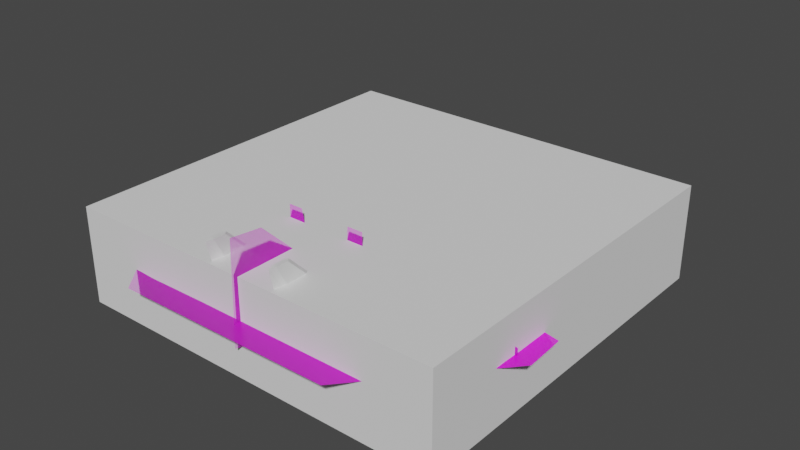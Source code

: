 # Source: f14.blend  (saved by Blender 5.0.119; exported with 4.5.12 LTS)
import bpy
from mathutils import Matrix  # noqa: F401  (used for matrix-valued properties, if any)

bpy.ops.wm.read_factory_settings(use_empty=True)
scene = bpy.context.scene
scene.name = 'Scene'

# ---- collections
col_collection = bpy.data.collections.new('Collection'); scene.collection.children.link(col_collection)

# ---- images (referenced by path relative to the original .blend; pixels are not part of the script)
import os
ASSET_DIR = os.environ.get("B2B_ASSET_DIR", "")  # directory of the original .blend (textures are referenced by path, not embedded)
HERE = os.path.dirname(os.path.abspath(__file__))  # packed textures are extracted next to this script under _unpacked/

def load_image(name, relpath, width, height, colorspace="sRGB"):
    """Load a texture the original file referenced (path relative to the .blend, or extracted next to this script)."""
    p = next((c for c in (os.path.join(HERE, relpath), os.path.join(ASSET_DIR, relpath)) if relpath and os.path.exists(c)), "")
    if p:
        img = bpy.data.images.load(p, check_existing=True)
        img.name = name
    else:  # same state as the original file: an image datablock whose file is absent (Cycles renders it pink)
        img = bpy.data.images.new(name, width, height)
        img.source = "FILE"
        img.filepath = "//" + (relpath or name)
    img.colorspace_settings.name = colorspace
    return img
img_grumman_f_14_tomcat_png = load_image('Grumman_F-14_Tomcat.png', 'Grumman_F-14_Tomcat.png', 1024, 1024, 'sRGB')

# ---- materials (node trees are filled in below, after node groups)
mat_empty = bpy.data.materials.new('Empty')
mat_empty.use_backface_culling_lightprobe_volume = False
mat_empty.use_transparent_shadow = False
mat_empty_002 = bpy.data.materials.new('Empty.002')
mat_empty_002.use_backface_culling_lightprobe_volume = False
mat_empty_002.use_transparent_shadow = False
mat_empty_001 = bpy.data.materials.new('Empty.001')
mat_empty_001.use_backface_culling_lightprobe_volume = False
mat_empty_001.use_transparent_shadow = False
mat_material = bpy.data.materials.new('Material')
mat_material.use_backface_culling_lightprobe_volume = False
mat_material.use_transparent_shadow = False

# ---- material node trees
mat_empty.use_nodes = True; mat_empty.node_tree.nodes.clear()
_N = mat_empty.node_tree.nodes; _L = mat_empty.node_tree.links
n0 = _N.new('ShaderNodeOutputMaterial'); n0.name = 'Material Output'; n0.location = (307, 289)
n1 = _N.new('ShaderNodeTexImage'); n1.name = 'Image Texture'; n1.location = (-282, 280)
n1.image = img_grumman_f_14_tomcat_png
n1.extension = 'CLIP'
n2 = _N.new('ShaderNodeBsdfPrincipled'); n2.name = 'Principled BSDF'; n2.location = (7, 289)
_L.new(n1.outputs[0], n2.inputs[0])
_L.new(n1.outputs[1], n2.inputs[4])
_L.new(n2.outputs[0], n0.inputs[0])
n0.is_active_output = True
mat_empty_002.use_nodes = True; mat_empty_002.node_tree.nodes.clear()
_N = mat_empty_002.node_tree.nodes; _L = mat_empty_002.node_tree.links
n0 = _N.new('ShaderNodeOutputMaterial'); n0.name = 'Material Output'; n0.location = (300, 300)
n1 = _N.new('ShaderNodeTexImage'); n1.name = 'Image Texture'; n1.location = (-200, 300)
n1.image = img_grumman_f_14_tomcat_png
n1.extension = 'CLIP'
n2 = _N.new('ShaderNodeBsdfPrincipled'); n2.name = 'Principled BSDF'; n2.location = (0, 300)
_L.new(n1.outputs[0], n2.inputs[0])
_L.new(n1.outputs[1], n2.inputs[4])
_L.new(n2.outputs[0], n0.inputs[0])
n0.is_active_output = True
mat_empty_001.use_nodes = True; mat_empty_001.node_tree.nodes.clear()
_N = mat_empty_001.node_tree.nodes; _L = mat_empty_001.node_tree.links
n0 = _N.new('ShaderNodeOutputMaterial'); n0.name = 'Material Output'; n0.location = (300, 300)
n1 = _N.new('ShaderNodeTexImage'); n1.name = 'Image Texture'; n1.location = (-200, 300)
n1.image = img_grumman_f_14_tomcat_png
n1.extension = 'CLIP'
n2 = _N.new('ShaderNodeBsdfPrincipled'); n2.name = 'Principled BSDF'; n2.location = (0, 300)
_L.new(n1.outputs[0], n2.inputs[0])
_L.new(n1.outputs[1], n2.inputs[4])
_L.new(n2.outputs[0], n0.inputs[0])
n0.is_active_output = True
mat_material.use_nodes = True; mat_material.node_tree.nodes.clear()
_N = mat_material.node_tree.nodes; _L = mat_material.node_tree.links
n0 = _N.new('ShaderNodeBsdfPrincipled'); n0.name = 'Principled BSDF'; n0.location = (10, 300)
n1 = _N.new('ShaderNodeOutputMaterial'); n1.name = 'Material Output'; n1.location = (300, 300)
_L.new(n0.outputs[0], n1.inputs[0])
n1.is_active_output = True

# ---- world
world_world = bpy.data.worlds.new('World'); scene.world = world_world
world_world.use_nodes = True; world_world.node_tree.nodes.clear()
_N = world_world.node_tree.nodes; _L = world_world.node_tree.links
n0 = _N.new('ShaderNodeOutputWorld'); n0.name = 'World Output'; n0.location = (300, 300)
n1 = _N.new('ShaderNodeBackground'); n1.name = 'Background'; n1.location = (10, 300)
n1.inputs[0].default_value = (0.05088, 0.05088, 0.05088, 1.0)
_L.new(n1.outputs[0], n0.inputs[0])
n0.is_active_output = True
world_world.color = (0.05088, 0.05088, 0.05088)
world_world.use_sun_shadow = False
world_world.sun_shadow_jitter_overblur = 0.0

# ---- meshes
me_cube_001 = bpy.data.meshes.new('Cube.001')
me_cube_001.from_pydata([(-1.0, -1.0, -1.0), (-1.0, -1.0, 1.0), (-1.0, 1.0, -1.0), (-1.0, 1.0, 1.0), (1.0, -1.0, -1.0), (1.0, -1.0, 1.0), (1.0, 1.0, -1.0), (1.0, 1.0, 1.0)], [], [(0, 1, 3, 2), (2, 3, 7, 6), (6, 7, 5, 4), (4, 5, 1, 0), (2, 6, 4, 0), (7, 3, 1, 5)])
_uv = me_cube_001.uv_layers.new(name='UVMap')
_uv.uv.foreach_set('vector', [0.375, 0.0, 0.625, 0.0, 0.625, 0.25, 0.375, 0.25, 0.375, 0.25, 0.625, 0.25, 0.625, 0.5, 0.375, 0.5, 0.375, 0.5, 0.625, 0.5, 0.625, 0.75, 0.375, 0.75, 0.375, 0.75, 0.625, 0.75, 0.625, 1.0, 0.375, 1.0, 0.125, 0.5, 0.375, 0.5, 0.375, 0.75, 0.125, 0.75, 0.625, 0.5, 0.875, 0.5, 0.875, 0.75, 0.625, 0.75])
me_cube_001.materials.append(None)
me_cube_001.update()
me_empty = bpy.data.meshes.new('Empty')
me_empty.from_pydata([(-1.717, -1.065, 0.0), (-0.4605, -1.053, 0.0), (0.1301, -0.3706, 0.0), (0.1177, -0.1335, 0.0), (-1.101, 1.455, -0.1182), (-2.261, -0.121, 0.0), (-2.274, -0.3831, 0.0), (-0.9108, 1.207, -0.09952), (-0.7895, 0.6196, -0.05512), (-0.4616, 0.01873, -0.01945), (-2.237, -0.08818, -0.002445), (-1.476, 0.6196, -0.05512), (-1.303, 1.181, -0.09755), (-1.64, 0.03203, -0.03493)], [], [(6, 0, 1, 2, 3, 9, 8, 11, 13, 10, 5), (12, 11, 8, 7, 4)])
_uv = me_empty.uv_layers.new(name='UVMap')
_uv.uv.foreach_set('vector', [0.04523, 0.3858, 0.1567, 0.1824, 0.4079, 0.1861, 0.526, 0.3895, 0.5235, 0.4602, 0.4077, 0.5055, 0.3421, 0.6847, 0.2047, 0.6847, 0.1719, 0.5096, 0.05256, 0.4737, 0.04772, 0.4639, 0.2395, 0.8523, 0.2047, 0.6847, 0.3421, 0.6847, 0.3178, 0.86, 0.2798, 0.9339])
me_empty.materials.append(mat_empty)
me_empty.update()
me_empty_002 = bpy.data.meshes.new('Empty.002')
me_empty_002.from_pydata([(1.998, 0.6984, 0.0), (-0.2448, 0.7821, 0.0), (-0.2448, 0.7091, 0.0), (1.104, 1.048, 0.0), (0.712, 1.048, 0.0), (0.6301, 1.048, 0.0), (0.8598, 0.4954, 0.0), (1.041, 0.5043, 0.0), (1.173, 0.6361, 0.0), (1.48, 0.6432, 0.0), (1.51, 0.7002, 0.0), (1.107, 0.8106, 0.0), (1.002, 0.8818, 0.0), (0.7512, 0.8694, 0.0), (0.6265, 0.8088, 0.0), (0.2579, 0.6859, 0.0), (0.2739, 0.6379, 0.0), (0.5713, 0.6325, 0.0), (0.671, 0.5007, 0.0), (1.998, 0.7839, 0.0), (1.011, 1.048, 0.0)], [], [(20, 12, 13, 4, 5, 14, 1, 2, 15, 16, 17, 18, 6, 7, 8, 9, 10, 0, 19, 11, 3)])
_uv = me_empty_002.uv_layers.new(name='UVMap')
_uv.uv.foreach_set('vector', [0.7023, 0.8125, 0.7005, 0.7629, 0.6502, 0.7592, 0.6424, 0.8125, 0.626, 0.8125, 0.6253, 0.7412, 0.451, 0.7332, 0.451, 0.7114, 0.5516, 0.7045, 0.5548, 0.6902, 0.6143, 0.6886, 0.6342, 0.6493, 0.672, 0.6477, 0.7083, 0.6504, 0.7346, 0.6897, 0.7959, 0.6918, 0.802, 0.7088, 0.8997, 0.7083, 0.8997, 0.7337, 0.7215, 0.7417, 0.7208, 0.8125])
me_empty_002.materials.append(mat_empty_002)
me_empty_002.update()
me_empty_001 = bpy.data.meshes.new('Empty.001')
me_empty_001.from_pydata([(2.193, -0.1596, 0.0), (2.006, -0.1807, 0.0), (-0.09453, -0.6741, 0.0), (1.672, -0.5074, 0.0), (1.111, -0.4946, 0.0), (0.7285, -0.4356, 0.0), (0.3951, -0.4664, 0.0), (-0.09453, -0.7716, 0.0), (0.3079, -0.828, 0.0), (0.8669, -0.7741, 0.0), (1.603, -0.8511, 0.0), (2.211, -0.7254, 0.0)], [], [(7, 8, 9, 10, 11, 0, 1, 3, 4, 5, 6, 2)])
_uv = me_empty_001.uv_layers.new(name='UVMap')
_uv.uv.foreach_set('vector', [0.4811, 0.2699, 0.5616, 0.2531, 0.6734, 0.2692, 0.8206, 0.2462, 0.9421, 0.2837, 0.9386, 0.4524, 0.9011, 0.4461, 0.8344, 0.3487, 0.7221, 0.3525, 0.6457, 0.3701, 0.579, 0.3609, 0.4811, 0.299])
me_empty_001.materials.append(mat_empty_001)
me_empty_001.update()
me_cube = bpy.data.meshes.new('Cube')
me_cube.from_pydata([(0.6779, 0.6364, -0.6065), (0.5582, 0.6364, 0.288), (0.4314, 2.519, -0.5354), (0.3117, 2.519, -0.07824), (0.05934, 3.678, -0.4587), (0.05934, 3.678, -0.4222), (0.5967, 1.57, -0.5921), (0.477, 1.57, 0.1654), (0.8492, -2.19, -0.3261), (0.645, -2.148, 1.03), (0.7772, -0.6772, -0.458), (0.573, -0.6346, 0.9018), (0.5273, -0.02988, 0.6744), (0.7315, -0.07246, -0.5724), (0.8492, -6.492, -0.7438), (0.8492, -6.492, 0.8923), (0.8492, -3.447, -0.2658), (0.8492, -3.447, 0.5329), (0.8492, -11.36, -0.7438), (0.8492, -11.36, 0.8923), (0.8492, -14.87, 0.09622), (0.8492, -14.87, 0.4669), (0.8492, -13.44, 0.8333), (0.8492, -13.44, -0.4389), (0.0, 2.519, -0.744), (0.0, 2.519, 0.1188), (0.0, 0.6364, -0.8151), (0.0, 0.6364, 0.608), (0.0, 3.678, -0.4987), (0.0, 3.678, -0.3801), (0.0, 1.57, 0.3927), (0.0, 1.57, -0.8007), (0.0, -2.19, -0.62), (0.0, -2.19, 1.465), (0.0, -0.6772, 1.337), (0.0, -0.6772, -0.7519), (0.0, -0.07246, -0.781), (0.0, -0.07246, 1.109), (0.0, -6.492, -0.7438), (0.0, -6.492, 0.8923), (0.0, -3.447, 1.115), (0.0, -3.447, -0.5596), (0.0, -11.36, -0.7438), (0.0, -11.36, 0.8923), (0.0, -14.87, 0.09622), (0.0, -14.87, 0.4669), (0.0, -13.44, -0.4389), (0.0, -13.44, 0.8333), (3.358, -6.881, 0.7454), (3.358, -6.881, 0.2752), (1.91, -3.447, 0.3281), (1.91, -3.447, 0.547), (2.288, -11.36, 0.1261), (2.288, -11.36, -0.3442), (2.288, -14.87, 0.4669), (2.288, -14.87, 0.09622), (2.288, -13.44, 0.4734), (2.288, -13.44, -0.2157), (0.8492, -8.99, 0.8923), (0.8492, -8.99, -0.7438), (0.0, -8.99, -0.7438), (0.0, -8.99, 0.8923), (2.288, -8.99, 0.7454), (2.288, -8.99, 0.2752)], [], [(25, 3, 5, 29), (6, 7, 1, 0), (31, 6, 0, 26), (28, 29, 5, 4), (3, 2, 4, 5), (24, 2, 6, 31), (2, 3, 7, 6), (41, 16, 14, 38), (35, 10, 8, 32), (10, 11, 9, 8), (13, 12, 11, 10), (36, 13, 10, 35), (26, 0, 13, 36), (0, 1, 12, 13), (19, 22, 56, 52), (20, 23, 57, 55), (32, 8, 16, 41), (58, 19, 52, 62), (60, 59, 18, 42), (46, 23, 20, 44), (42, 18, 23, 46), (22, 21, 54, 56), (19, 43, 47, 22), (22, 47, 45, 21), (20, 21, 45, 44), (9, 33, 40, 17), (17, 40, 39, 15), (58, 61, 43, 19), (1, 27, 37, 12), (12, 37, 34, 11), (11, 34, 33, 9), (3, 25, 30, 7), (2, 24, 28, 4), (7, 30, 27, 1), (50, 51, 48, 49), (17, 51, 50, 16), (63, 62, 52, 53), (57, 56, 54, 55), (53, 52, 56, 57), (8, 9, 17, 16), (59, 14, 49, 63), (23, 18, 53, 57), (17, 15, 48, 51), (21, 20, 55, 54), (14, 16, 50, 49), (18, 59, 63, 53), (49, 48, 62, 63), (15, 39, 61, 58), (38, 14, 59, 60), (15, 58, 62, 48)])
_uv = me_cube.uv_layers.new(name='UVMap')
_uv.uv.foreach_set('vector', [0.75, 0.5, 0.625, 0.5, 0.625, 0.5, 0.75, 0.5, 0.375, 0.6015, 0.625, 0.6015, 0.625, 0.75, 0.375, 0.75, 0.25, 0.6015, 0.375, 0.6015, 0.375, 0.75, 0.25, 0.75, 0.375, 0.375, 0.625, 0.375, 0.625, 0.5, 0.375, 0.5, 0.625, 0.5, 0.375, 0.5, 0.375, 0.5, 0.625, 0.5, 0.25, 0.5, 0.375, 0.5, 0.375, 0.6015, 0.25, 0.6015, 0.375, 0.5, 0.625, 0.5, 0.625, 0.6015, 0.375, 0.6015, 0.25, 0.75, 0.375, 0.75, 0.375, 0.75, 0.25, 0.75, 0.25, 0.75, 0.375, 0.75, 0.375, 0.75, 0.25, 0.75, 0.375, 0.75, 0.625, 0.75, 0.625, 0.75, 0.375, 0.75, 0.375, 0.75, 0.625, 0.75, 0.625, 0.75, 0.375, 0.75, 0.25, 0.75, 0.375, 0.75, 0.375, 0.75, 0.25, 0.75, 0.25, 0.75, 0.375, 0.75, 0.375, 0.75, 0.25, 0.75, 0.375, 0.75, 0.625, 0.75, 0.625, 0.75, 0.375, 0.75, 0.625, 0.75, 0.625, 0.75, 0.625, 0.75, 0.625, 0.75, 0.375, 0.75, 0.375, 0.75, 0.375, 0.75, 0.375, 0.75, 0.25, 0.75, 0.375, 0.75, 0.375, 0.75, 0.25, 0.75, 0.625, 0.75, 0.625, 0.75, 0.625, 0.75, 0.625, 0.75, 0.25, 0.75, 0.375, 0.75, 0.375, 0.75, 0.25, 0.75, 0.25, 0.75, 0.375, 0.75, 0.375, 0.75, 0.25, 0.75, 0.25, 0.75, 0.375, 0.75, 0.375, 0.75, 0.25, 0.75, 0.625, 0.75, 0.625, 0.75, 0.625, 0.75, 0.625, 0.75, 0.625, 0.75, 0.75, 0.75, 0.75, 0.75, 0.625, 0.75, 0.625, 0.75, 0.75, 0.75, 0.75, 0.75, 0.625, 0.75, 0.375, 0.75, 0.625, 0.75, 0.625, 0.875, 0.375, 0.875, 0.625, 0.75, 0.75, 0.75, 0.75, 0.75, 0.625, 0.75, 0.625, 0.75, 0.75, 0.75, 0.75, 0.75, 0.625, 0.75, 0.625, 0.75, 0.75, 0.75, 0.75, 0.75, 0.625, 0.75, 0.625, 0.75, 0.75, 0.75, 0.75, 0.75, 0.625, 0.75, 0.625, 0.75, 0.75, 0.75, 0.75, 0.75, 0.625, 0.75, 0.625, 0.75, 0.75, 0.75, 0.75, 0.75, 0.625, 0.75, 0.625, 0.5, 0.75, 0.5, 0.75, 0.6015, 0.625, 0.6015, 0.375, 0.5, 0.25, 0.5, 0.25, 0.5, 0.375, 0.5, 0.625, 0.6015, 0.75, 0.6015, 0.75, 0.75, 0.625, 0.75, 0.375, 0.75, 0.625, 0.75, 0.625, 0.75, 0.375, 0.75, 0.625, 0.75, 0.625, 0.75, 0.375, 0.75, 0.375, 0.75, 0.375, 0.75, 0.625, 0.75, 0.625, 0.75, 0.375, 0.75, 0.375, 0.75, 0.625, 0.75, 0.625, 0.75, 0.375, 0.75, 0.375, 0.75, 0.625, 0.75, 0.625, 0.75, 0.375, 0.75, 0.375, 0.75, 0.625, 0.75, 0.625, 0.75, 0.375, 0.75, 0.375, 0.75, 0.375, 0.75, 0.375, 0.75, 0.375, 0.75, 0.375, 0.75, 0.375, 0.75, 0.375, 0.75, 0.375, 0.75, 0.625, 0.75, 0.625, 0.75, 0.625, 0.75, 0.625, 0.75, 0.625, 0.75, 0.375, 0.75, 0.375, 0.75, 0.625, 0.75, 0.375, 0.75, 0.375, 0.75, 0.375, 0.75, 0.375, 0.75, 0.375, 0.75, 0.375, 0.75, 0.375, 0.75, 0.375, 0.75, 0.375, 0.75, 0.625, 0.75, 0.625, 0.75, 0.375, 0.75, 0.625, 0.75, 0.75, 0.75, 0.75, 0.75, 0.625, 0.75, 0.25, 0.75, 0.375, 0.75, 0.375, 0.75, 0.25, 0.75, 0.625, 0.75, 0.625, 0.75, 0.625, 0.75, 0.625, 0.75])
me_cube.materials.append(mat_material)
me_cube.update()
me_cube_002 = bpy.data.meshes.new('Cube.002')
me_cube_002.from_pydata([(1.054, -11.79, -0.9301), (0.7993, -11.79, 0.6542), (2.25, -11.79, -0.7376), (1.054, -6.752, -0.9301), (1.095, -14.58, -0.3654), (0.9489, -14.58, 0.5401), (2.035, -14.58, -0.2141), (1.889, -14.58, 0.6914), (1.995, -11.79, 0.8467), (2.02, -6.752, 0.6922), (2.25, -6.752, -0.7376), (0.8242, -6.752, 0.4997), (1.007, -4.927, -0.638), (2.027, -4.927, 0.6477), (2.203, -4.927, -0.4456), (0.8314, -4.927, 0.4553), (0.8875, -2.964, 0.1067), (2.036, -2.964, 0.5932), (2.083, -2.964, 0.2992), (0.8401, -2.964, 0.4007), (0.8724, -2.296, 0.2006), (2.048, -2.296, 0.5164), (2.068, -2.296, 0.393), (0.8525, -2.296, 0.3239), (1.02, -13.42, -0.7147), (2.215, -13.42, -0.5222), (2.0, -13.42, 0.8167), (0.8042, -13.42, 0.6242)], [], [(24, 4, 5, 27), (1, 11, 3, 0), (25, 6, 4, 24), (0, 3, 10, 2), (6, 7, 5, 4), (26, 7, 6, 25), (27, 5, 7, 26), (2, 10, 9, 8), (8, 9, 11, 1), (9, 13, 15, 11), (12, 16, 18, 14), (3, 12, 14, 10), (11, 15, 12, 3), (10, 14, 13, 9), (17, 21, 23, 19), (13, 17, 19, 15), (15, 19, 16, 12), (14, 18, 17, 13), (22, 20, 23, 21), (19, 23, 20, 16), (18, 22, 21, 17), (16, 20, 22, 18), (1, 27, 26, 8), (8, 26, 25, 2), (2, 25, 24, 0), (0, 24, 27, 1)])
_uv = me_cube_002.uv_layers.new(name='UVMap')
_uv.uv.foreach_set('vector', [0.375, 1.0, 0.375, 1.0, 0.625, 1.0, 0.625, 1.0, 0.625, 1.0, 0.625, 1.0, 0.375, 1.0, 0.375, 1.0, 0.375, 0.75, 0.375, 0.75, 0.375, 1.0, 0.375, 1.0, 0.375, 1.0, 0.375, 1.0, 0.375, 0.75, 0.375, 0.75, 0.375, 0.75, 0.625, 0.75, 0.625, 1.0, 0.375, 1.0, 0.625, 0.75, 0.625, 0.75, 0.375, 0.75, 0.375, 0.75, 0.625, 1.0, 0.625, 1.0, 0.625, 0.75, 0.625, 0.75, 0.375, 0.75, 0.375, 0.75, 0.625, 0.75, 0.625, 0.75, 0.625, 0.75, 0.625, 0.75, 0.625, 1.0, 0.625, 1.0, 0.625, 0.75, 0.625, 0.75, 0.625, 1.0, 0.625, 1.0, 0.375, 1.0, 0.375, 1.0, 0.375, 0.75, 0.375, 0.75, 0.375, 1.0, 0.375, 1.0, 0.375, 0.75, 0.375, 0.75, 0.625, 1.0, 0.625, 1.0, 0.375, 1.0, 0.375, 1.0, 0.375, 0.75, 0.375, 0.75, 0.625, 0.75, 0.625, 0.75, 0.625, 0.75, 0.625, 0.75, 0.625, 1.0, 0.625, 1.0, 0.625, 0.75, 0.625, 0.75, 0.625, 1.0, 0.625, 1.0, 0.625, 1.0, 0.625, 1.0, 0.375, 1.0, 0.375, 1.0, 0.375, 0.75, 0.375, 0.75, 0.625, 0.75, 0.625, 0.75, 0.375, 0.75, 0.375, 1.0, 0.625, 1.0, 0.625, 0.75, 0.625, 1.0, 0.625, 1.0, 0.375, 1.0, 0.375, 1.0, 0.375, 0.75, 0.375, 0.75, 0.625, 0.75, 0.625, 0.75, 0.375, 1.0, 0.375, 1.0, 0.375, 0.75, 0.375, 0.75, 0.625, 1.0, 0.625, 1.0, 0.625, 0.75, 0.625, 0.75, 0.625, 0.75, 0.625, 0.75, 0.375, 0.75, 0.375, 0.75, 0.375, 0.75, 0.375, 0.75, 0.375, 1.0, 0.375, 1.0, 0.375, 1.0, 0.375, 1.0, 0.625, 1.0, 0.625, 1.0])
me_cube_002.materials.append(mat_material)
me_cube_002.update()
me_cube_003 = bpy.data.meshes.new('Cube.003')
me_cube_003.from_pydata([(0.8806, -2.403, -0.2455), (-0.3, 1.07, -0.3687), (-0.3, 1.07, -0.1222), (6.696, -2.616, -0.2455), (6.696, -1.353, -0.3687), (6.696, -1.353, -0.1222), (-0.8522, -2.403, -0.2455), (-0.5694, -0.3384, -0.3687), (-0.5694, -0.3384, -0.1222), (7.115, -2.629, -0.2455), (7.041, -1.893, -0.3687), (7.041, -1.893, -0.1222), (-0.3, 1.206, -0.2455), (6.696, -1.218, -0.2455), (-0.5694, -0.3384, -0.2455), (7.041, -1.757, -0.2455), (0.8806, -1.525, -0.3687), (0.8806, -1.525, -0.1222), (6.696, -1.954, -0.3687), (6.696, -1.954, -0.1222), (-0.8522, -1.525, -0.3687), (-0.8522, -1.525, -0.1222), (7.115, -2.174, -0.3687), (7.115, -2.174, -0.1222), (7.115, -2.174, -0.2455), (-0.8522, -1.525, -0.2455), (2.473, 0.1094, -0.3687), (2.473, 0.1094, -0.1222), (3.186, -2.487, -0.2455), (2.473, 0.2451, -0.2455), (3.186, -1.695, -0.1222), (3.186, -1.695, -0.3687)], [], [(17, 2, 8, 21), (29, 27, 5, 13), (30, 17, 0, 28), (25, 21, 8, 14), (16, 0, 6, 20), (12, 1, 7, 14), (24, 23, 9), (18, 4, 10, 22), (19, 3, 9, 23), (13, 5, 11, 15), (4, 13, 15, 10), (22, 24, 9), (2, 12, 14, 8), (20, 25, 14, 7), (26, 29, 13, 4), (6, 25, 20), (10, 15, 24, 22), (5, 19, 23, 11), (3, 18, 22, 9), (15, 11, 23, 24), (1, 16, 20, 7), (6, 21, 25), (27, 2, 17, 30), (26, 4, 18, 31), (0, 17, 21, 6), (1, 26, 31, 16), (5, 27, 30, 19), (1, 12, 29, 26), (16, 31, 28, 0), (12, 2, 27, 29), (28, 31, 30), (30, 31, 18, 19), (3, 19, 18)])
_uv = me_cube_003.uv_layers.new(name='UVMap')
_uv.uv.foreach_set('vector', [0.875, 0.75, 0.875, 0.5, 0.875, 0.5, 0.875, 0.75, 0.5, 0.3491, 0.625, 0.3491, 0.625, 0.5, 0.5, 0.5, 0.7759, 0.75, 0.875, 0.75, 0.875, 0.75, 0.7759, 0.75, 0.5, 0.0, 0.625, 0.0, 0.625, 0.25, 0.5, 0.25, 0.125, 0.75, 0.125, 0.75, 0.125, 0.75, 0.125, 0.75, 0.5, 0.25, 0.375, 0.25, 0.375, 0.25, 0.5, 0.25, 0.5, 0.75, 0.625, 0.75, 0.5, 0.75, 0.375, 0.75, 0.375, 0.5, 0.375, 0.5, 0.375, 0.75, 0.625, 0.75, 0.5, 0.75, 0.5, 0.75, 0.625, 0.75, 0.5, 0.5, 0.625, 0.5, 0.625, 0.5, 0.5, 0.5, 0.375, 0.5, 0.5, 0.5, 0.5, 0.5, 0.375, 0.5, 0.375, 0.75, 0.5, 0.75, 0.5, 0.75, 0.625, 0.25, 0.5, 0.25, 0.5, 0.25, 0.625, 0.25, 0.375, 0.0, 0.5, 0.0, 0.5, 0.25, 0.375, 0.25, 0.375, 0.3491, 0.5, 0.3491, 0.5, 0.5, 0.375, 0.5, 0.5, 0.0, 0.5, 0.0, 0.375, 0.0, 0.375, 0.5, 0.5, 0.5, 0.5, 0.75, 0.375, 0.75, 0.625, 0.5, 0.625, 0.75, 0.625, 0.75, 0.625, 0.5, 0.5, 0.75, 0.375, 0.75, 0.375, 0.75, 0.5, 0.75, 0.5, 0.5, 0.625, 0.5, 0.625, 0.75, 0.5, 0.75, 0.125, 0.5, 0.125, 0.75, 0.125, 0.75, 0.125, 0.5, 0.5, 0.0, 0.625, 0.0, 0.5, 0.0, 0.7759, 0.5, 0.875, 0.5, 0.875, 0.75, 0.7759, 0.75, 0.2241, 0.5, 0.375, 0.5, 0.375, 0.75, 0.2241, 0.75, 0.875, 0.75, 0.875, 0.75, 0.875, 0.75, 0.875, 0.75, 0.125, 0.5, 0.2241, 0.5, 0.2241, 0.75, 0.125, 0.75, 0.625, 0.5, 0.7759, 0.5, 0.7759, 0.75, 0.625, 0.75, 0.375, 0.25, 0.5, 0.25, 0.5, 0.3491, 0.375, 0.3491, 0.125, 0.75, 0.2241, 0.75, 0.2241, 0.75, 0.125, 0.75, 0.5, 0.25, 0.625, 0.25, 0.625, 0.3491, 0.5, 0.3491, 0.7759, 0.75, 0.2241, 0.75, 0.7759, 0.75, 0.7759, 0.75, 0.2241, 0.75, 0.375, 0.75, 0.625, 0.75, 0.5, 0.75, 0.625, 0.75, 0.375, 0.75])
me_cube_003.materials.append(mat_material)
me_cube_003.update()
me_cube_005 = bpy.data.meshes.new('Cube.005')
me_cube_005.from_pydata([(2.384e-07, -0.6431, -0.1027), (2.384e-07, -0.6431, 0.1027), (0.01787, 2.072, -0.1027), (0.01787, 2.072, 0.1027), (2.809, -0.7704, -0.1027), (2.809, -0.7704, 0.1027), (2.611, -0.4631, -0.1027), (2.611, -0.4631, 0.1027), (0.4564, -1.379, 0.0), (2.561, -1.517, 0.0), (2.384e-07, -0.6431, 0.0), (2.384e-07, 2.265, 0.0), (2.593, -0.2707, 0.0), (2.922, -0.7599, 0.0)], [], [(10, 1, 3, 11), (11, 3, 7, 12), (12, 7, 5, 13), (0, 4, 9, 8), (2, 6, 4, 0), (7, 3, 1, 5), (5, 1, 8, 9), (13, 5, 9), (10, 0, 8), (1, 10, 8), (4, 13, 9), (6, 12, 13, 4), (2, 11, 12, 6), (0, 10, 11, 2)])
_uv = me_cube_005.uv_layers.new(name='UVMap')
_uv.uv.foreach_set('vector', [0.5, 0.0, 0.625, 0.0, 0.625, 0.25, 0.5, 0.25, 0.5, 0.25, 0.625, 0.25, 0.625, 0.5, 0.5, 0.5, 0.5, 0.5, 0.625, 0.5, 0.625, 0.75, 0.5, 0.75, 0.125, 0.75, 0.375, 0.75, 0.5, 0.75, 0.125, 0.75, 0.125, 0.5, 0.375, 0.5, 0.375, 0.75, 0.125, 0.75, 0.625, 0.5, 0.875, 0.5, 0.875, 0.75, 0.625, 0.75, 0.625, 0.75, 0.875, 0.75, 0.875, 0.75, 0.5, 0.75, 0.5, 0.75, 0.625, 0.75, 0.5, 0.75, 0.5, 0.0, 0.375, 0.0, 0.5, 0.0, 0.625, 0.0, 0.5, 0.0, 0.5, 0.0, 0.375, 0.75, 0.5, 0.75, 0.5, 0.75, 0.375, 0.5, 0.5, 0.5, 0.5, 0.75, 0.375, 0.75, 0.375, 0.25, 0.5, 0.25, 0.5, 0.5, 0.375, 0.5, 0.375, 0.0, 0.5, 0.0, 0.5, 0.25, 0.375, 0.25])
me_cube_005.materials.append(mat_material)
me_cube_005.update()
me_cube_007 = bpy.data.meshes.new('Cube.007')
me_cube_007.from_pydata([(1.659, -7.734, 0.5779), (1.659, -9.225, 3.427), (1.659, -5.67, 0.635), (1.659, -8.614, 3.427), (1.892, -7.734, 0.5779), (1.892, -9.225, 3.427), (1.892, -5.67, 0.635), (1.892, -8.614, 3.427), (1.659, -8.165, 1.374), (1.659, -6.634, 1.437), (1.892, -6.634, 1.437), (1.892, -8.165, 1.374), (1.775, -5.493, 0.635), (1.775, -8.437, 3.427), (1.775, -7.734, 0.5779), (1.775, -9.225, 3.427), (1.775, -6.457, 1.437), (1.775, -8.165, 1.374)], [], [(8, 1, 3, 9), (16, 13, 7, 10), (10, 7, 5, 11), (12, 6, 4, 14), (13, 3, 1, 15), (6, 10, 11, 4), (12, 16, 10, 6), (0, 8, 9, 2), (2, 9, 16, 12), (7, 13, 15, 5), (2, 12, 14, 0), (9, 3, 13, 16), (17, 14, 4, 11), (15, 17, 11, 5), (1, 8, 17, 15), (8, 0, 14, 17)])
_uv = me_cube_007.uv_layers.new(name='UVMap')
_uv.uv.foreach_set('vector', [0.436, 0.0, 0.625, 0.0, 0.625, 0.25, 0.436, 0.25, 0.436, 0.375, 0.625, 0.375, 0.625, 0.5, 0.436, 0.5, 0.436, 0.5, 0.625, 0.5, 0.625, 0.75, 0.436, 0.75, 0.25, 0.5, 0.375, 0.5, 0.375, 0.75, 0.25, 0.75, 0.75, 0.5, 0.875, 0.5, 0.875, 0.75, 0.75, 0.75, 0.375, 0.5, 0.436, 0.5, 0.436, 0.75, 0.375, 0.75, 0.375, 0.375, 0.436, 0.375, 0.436, 0.5, 0.375, 0.5, 0.375, 0.0, 0.436, 0.0, 0.436, 0.25, 0.375, 0.25, 0.375, 0.25, 0.436, 0.25, 0.436, 0.375, 0.375, 0.375, 0.625, 0.5, 0.75, 0.5, 0.75, 0.75, 0.625, 0.75, 0.125, 0.5, 0.25, 0.5, 0.25, 0.75, 0.125, 0.75, 0.436, 0.25, 0.625, 0.25, 0.625, 0.375, 0.436, 0.375, 0.436, 0.375, 0.25, 0.75, 0.375, 0.75, 0.436, 0.75, 0.75, 0.75, 0.436, 0.375, 0.436, 0.75, 0.625, 0.75, 0.875, 0.75, 0.436, 0.0, 0.436, 0.375, 0.75, 0.75, 0.436, 0.0, 0.375, 0.0, 0.25, 0.75, 0.436, 0.375])
me_cube_007.materials.append(mat_material)
me_cube_007.update()
me_cube_004 = bpy.data.meshes.new('Cube.004')
me_cube_004.from_pydata([(-2.384e-07, -0.6431, -0.1027), (-2.384e-07, -0.6431, 0.1027), (-0.01787, 2.072, -0.1027), (-0.01787, 2.072, 0.1027), (-2.809, -0.7704, -0.1027), (-2.809, -0.7704, 0.1027), (-2.611, -0.4631, -0.1027), (-2.611, -0.4631, 0.1027), (-0.4564, -1.379, 0.0), (-2.561, -1.517, 0.0), (-2.384e-07, -0.6431, 0.0), (-2.384e-07, 2.265, 0.0), (-2.593, -0.2707, 0.0), (-2.922, -0.7599, 0.0)], [], [(10, 11, 3, 1), (11, 12, 7, 3), (12, 13, 5, 7), (0, 8, 9, 4), (2, 0, 4, 6), (7, 5, 1, 3), (5, 9, 8, 1), (13, 9, 5), (10, 8, 0), (1, 8, 10), (4, 9, 13), (6, 4, 13, 12), (2, 6, 12, 11), (0, 2, 11, 10)])
_uv = me_cube_004.uv_layers.new(name='UVMap')
_uv.uv.foreach_set('vector', [0.5, 0.0, 0.5, 0.25, 0.625, 0.25, 0.625, 0.0, 0.5, 0.25, 0.5, 0.5, 0.625, 0.5, 0.625, 0.25, 0.5, 0.5, 0.5, 0.75, 0.625, 0.75, 0.625, 0.5, 0.125, 0.75, 0.125, 0.75, 0.5, 0.75, 0.375, 0.75, 0.125, 0.5, 0.125, 0.75, 0.375, 0.75, 0.375, 0.5, 0.625, 0.5, 0.625, 0.75, 0.875, 0.75, 0.875, 0.5, 0.625, 0.75, 0.5, 0.75, 0.875, 0.75, 0.875, 0.75, 0.5, 0.75, 0.5, 0.75, 0.625, 0.75, 0.5, 0.0, 0.5, 0.0, 0.375, 0.0, 0.625, 0.0, 0.5, 0.0, 0.5, 0.0, 0.375, 0.75, 0.5, 0.75, 0.5, 0.75, 0.375, 0.5, 0.375, 0.75, 0.5, 0.75, 0.5, 0.5, 0.375, 0.25, 0.375, 0.5, 0.5, 0.5, 0.5, 0.25, 0.375, 0.0, 0.375, 0.25, 0.5, 0.25, 0.5, 0.0])
me_cube_004.materials.append(mat_material)
me_cube_004.update()
me_cube_008 = bpy.data.meshes.new('Cube.008')
me_cube_008.from_pydata([(1.806, -0.6674, 2.98e-08), (1.76, -0.006653, -0.1232), (1.76, -0.006653, 0.1232), (-1.705, -0.7839, 2.98e-08), (-1.76, 0.006653, 0.1232), (-1.76, 0.006653, -0.1232), (1.751, 0.1199, 2.98e-08), (-1.769, 0.1332, 2.98e-08)], [], [(5, 1, 0, 3), (2, 4, 3, 0), (0, 1, 6, 2), (7, 6, 1, 5), (5, 3, 4, 7), (4, 2, 6, 7)])
_uv = me_cube_008.uv_layers.new(name='UVMap')
_uv.uv.foreach_set('vector', [0.2241, 0.75, 0.375, 0.75, 0.5, 0.75, 0.2241, 0.75, 0.625, 0.75, 0.7759, 0.75, 0.7759, 0.75, 0.5, 0.75, 0.5, 0.75, 0.375, 0.75, 0.5, 0.75, 0.625, 0.75, 0.5, 0.75, 0.5, 0.75, 0.375, 0.75, 0.2241, 0.75, 0.2241, 0.75, 0.7759, 0.75, 0.7759, 0.75, 0.5, 0.75, 0.7759, 0.75, 0.625, 0.75, 0.5, 0.75, 0.5, 0.75])
me_cube_008.materials.append(mat_material)
me_cube_008.update()
me_cube_010 = bpy.data.meshes.new('Cube.010')
me_cube_010.from_pydata([(-0.4811, -2.403, -0.2455), (0.6994, 1.07, -0.3687), (0.6994, 1.07, -0.1222), (-6.296, -2.616, -0.2455), (-6.296, -1.353, -0.3687), (-6.296, -1.353, -0.1222), (1.252, -2.403, -0.2455), (0.9689, -0.3384, -0.3687), (0.9689, -0.3384, -0.1222), (-6.716, -2.629, -0.2455), (-6.642, -1.893, -0.3687), (-6.642, -1.893, -0.1222), (0.6994, 1.206, -0.2455), (-6.296, -1.218, -0.2455), (0.9689, -0.3384, -0.2455), (-6.642, -1.757, -0.2455), (-0.4811, -1.525, -0.3687), (-0.4811, -1.525, -0.1222), (-6.296, -1.954, -0.3687), (-6.296, -1.954, -0.1222), (1.252, -1.525, -0.3687), (1.252, -1.525, -0.1222), (-6.716, -2.174, -0.3687), (-6.716, -2.174, -0.1222), (-6.716, -2.174, -0.2455), (1.252, -1.525, -0.2455), (-2.074, 0.1094, -0.3687), (-2.074, 0.1094, -0.1222), (-2.786, -2.487, -0.2455), (-2.074, 0.2451, -0.2455), (-2.786, -1.695, -0.1222), (-2.786, -1.695, -0.3687)], [], [(17, 2, 8, 21), (29, 27, 5, 13), (30, 17, 0, 28), (25, 21, 8, 14), (16, 0, 6, 20), (12, 1, 7, 14), (24, 23, 9), (18, 4, 10, 22), (19, 3, 9, 23), (13, 5, 11, 15), (4, 13, 15, 10), (22, 24, 9), (2, 12, 14, 8), (20, 25, 14, 7), (26, 29, 13, 4), (6, 25, 20), (10, 15, 24, 22), (5, 19, 23, 11), (3, 18, 22, 9), (15, 11, 23, 24), (1, 16, 20, 7), (6, 21, 25), (27, 2, 17, 30), (26, 4, 18, 31), (0, 17, 21, 6), (1, 26, 31, 16), (5, 27, 30, 19), (1, 12, 29, 26), (16, 31, 28, 0), (12, 2, 27, 29), (28, 31, 30), (30, 31, 18, 19), (3, 19, 18)])
_uv = me_cube_010.uv_layers.new(name='UVMap')
_uv.uv.foreach_set('vector', [0.875, 0.75, 0.875, 0.5, 0.875, 0.5, 0.875, 0.75, 0.5, 0.3491, 0.625, 0.3491, 0.625, 0.5, 0.5, 0.5, 0.7759, 0.75, 0.875, 0.75, 0.875, 0.75, 0.7759, 0.75, 0.5, 0.0, 0.625, 0.0, 0.625, 0.25, 0.5, 0.25, 0.125, 0.75, 0.125, 0.75, 0.125, 0.75, 0.125, 0.75, 0.5, 0.25, 0.375, 0.25, 0.375, 0.25, 0.5, 0.25, 0.5, 0.75, 0.625, 0.75, 0.5, 0.75, 0.375, 0.75, 0.375, 0.5, 0.375, 0.5, 0.375, 0.75, 0.625, 0.75, 0.5, 0.75, 0.5, 0.75, 0.625, 0.75, 0.5, 0.5, 0.625, 0.5, 0.625, 0.5, 0.5, 0.5, 0.375, 0.5, 0.5, 0.5, 0.5, 0.5, 0.375, 0.5, 0.375, 0.75, 0.5, 0.75, 0.5, 0.75, 0.625, 0.25, 0.5, 0.25, 0.5, 0.25, 0.625, 0.25, 0.375, 0.0, 0.5, 0.0, 0.5, 0.25, 0.375, 0.25, 0.375, 0.3491, 0.5, 0.3491, 0.5, 0.5, 0.375, 0.5, 0.5, 0.0, 0.5, 0.0, 0.375, 0.0, 0.375, 0.5, 0.5, 0.5, 0.5, 0.75, 0.375, 0.75, 0.625, 0.5, 0.625, 0.75, 0.625, 0.75, 0.625, 0.5, 0.5, 0.75, 0.375, 0.75, 0.375, 0.75, 0.5, 0.75, 0.5, 0.5, 0.625, 0.5, 0.625, 0.75, 0.5, 0.75, 0.125, 0.5, 0.125, 0.75, 0.125, 0.75, 0.125, 0.5, 0.5, 0.0, 0.625, 0.0, 0.5, 0.0, 0.7759, 0.5, 0.875, 0.5, 0.875, 0.75, 0.7759, 0.75, 0.2241, 0.5, 0.375, 0.5, 0.375, 0.75, 0.2241, 0.75, 0.875, 0.75, 0.875, 0.75, 0.875, 0.75, 0.875, 0.75, 0.125, 0.5, 0.2241, 0.5, 0.2241, 0.75, 0.125, 0.75, 0.625, 0.5, 0.7759, 0.5, 0.7759, 0.75, 0.625, 0.75, 0.375, 0.25, 0.5, 0.25, 0.5, 0.3491, 0.375, 0.3491, 0.125, 0.75, 0.2241, 0.75, 0.2241, 0.75, 0.125, 0.75, 0.5, 0.25, 0.625, 0.25, 0.625, 0.3491, 0.5, 0.3491, 0.7759, 0.75, 0.2241, 0.75, 0.7759, 0.75, 0.7759, 0.75, 0.2241, 0.75, 0.375, 0.75, 0.625, 0.75, 0.5, 0.75, 0.625, 0.75, 0.375, 0.75])
me_cube_010.materials.append(mat_material)
me_cube_010.update()
me_cube_013 = bpy.data.meshes.new('Cube.013')
me_cube_013.from_pydata([(2.159, -0.9128, -0.8404), (3.364, -0.9348, 0.5727), (2.073, 0.9633, -0.576), (2.558, 0.8724, 0.4712), (1.952, -2.886, -0.8367), (2.006, -2.866, 0.6161), (1.992, -5.326, -0.8082), (2.046, -5.36, 0.628), (1.917, -7.604, -0.6338), (1.971, -7.824, 0.5399), (1.831, -8.75, -0.283), (1.885, -8.757, 0.4205), (1.365, 1.678, -0.7163), (1.978, 2.378, 0.2371), (0.568, 4.927, -0.761), (0.5768, 5.276, 0.7251), (0.4823, 6.364, -0.8675), (0.5953, 6.454, 0.2483), (0.124, 9.317, -0.697), (0.124, 9.317, -0.4041), (0.4232, 7.843, -0.0712), (0.3101, 7.787, -0.8565), (0.66, 3.664, -0.6462), (0.737, 3.62, 0.8491), (0.0, -0.9348, 0.7749), (0.0, 0.8724, 0.897), (0.0, -2.886, -0.8622), (0.0, -0.9128, -0.8613), (0.0, -5.326, -0.8337), (0.0, -2.866, 0.7786), (0.0, -7.824, 0.7024), (0.0, -5.36, 0.7905), (0.0, -8.757, 0.583), (0.0, -8.75, -0.1773), (0.0, -7.604, -0.5714), (0.0, 0.9633, -0.7745), (0.0, 4.927, -0.8696), (0.0, 5.276, 1.199), (0.0, 9.317, -0.4041), (0.0, 9.317, -0.697), (0.0, 7.787, -0.9651), (0.0, 6.364, -0.9761), (0.0, 7.843, 0.1689), (0.0, 6.454, 0.4884), (0.0, 3.62, 1.323), (0.0, 2.378, 1.001), (0.0, 3.664, -0.7548), (0.0, 2.361, -0.7163), (0.9239, 0.9633, -0.8026), (0.9239, 0.8724, 0.5719), (0.9239, -0.9128, -1.067), (0.9239, -0.9348, 0.7749), (0.9239, -2.886, -1.068), (0.9239, -2.866, 0.7786), (0.9239, -5.326, -1.039), (0.9239, -5.36, 0.7905), (0.9239, -7.604, -0.865), (0.9239, -7.824, 0.7024), (0.9239, -8.75, -0.5143), (0.9239, -8.757, 0.583), (0.9239, 2.361, -0.7163), (0.9239, 2.378, 0.4233), (2.315, 0.9179, -0.05285), (2.753, -0.9238, -0.1345), (2.27, -2.876, -0.1455), (2.31, -5.343, -0.1253), (2.235, -7.714, -0.08202), (0.0, 9.317, -0.5507), (2.149, -8.753, 0.03388), (0.0, -8.753, 0.03388), (1.365, 1.686, -0.24), (0.8025, 5.005, -0.3979), (0.7168, 6.387, -0.5948), (0.124, 9.317, -0.6074), (0.5446, 7.804, -0.6184), (0.9123, 3.653, -0.1986), (0.9239, -8.753, 0.03388), (0.9099, 3.504, 0.2956)], [], [(62, 3, 1, 63), (63, 1, 5, 64), (17, 20, 42, 43), (64, 5, 7, 65), (65, 7, 9, 66), (66, 9, 11, 68), (52, 54, 28, 26), (62, 2, 12, 70), (71, 14, 16, 72), (75, 22, 14, 71), (74, 21, 18, 73), (72, 16, 21, 74), (61, 23, 44, 45), (70, 12, 22, 75), (73, 18, 39, 67), (15, 17, 43, 37), (20, 19, 38, 42), (23, 15, 37, 44), (56, 58, 33, 34), (54, 56, 34, 28), (50, 52, 26, 27), (48, 50, 27, 35), (49, 61, 45, 25), (47, 46, 22, 60), (41, 40, 21, 16), (40, 39, 18, 21), (36, 41, 16, 14), (46, 36, 14, 22), (35, 47, 60, 48), (69, 33, 58, 76), (31, 30, 57, 55), (30, 32, 59, 57), (29, 31, 55, 53), (25, 24, 51, 49), (24, 29, 53, 51), (48, 2, 0, 50), (2, 48, 60, 12), (3, 49, 51, 1), (49, 3, 13, 61), (50, 0, 4, 52), (1, 51, 53, 5), (52, 4, 6, 54), (5, 53, 55, 7), (54, 6, 8, 56), (7, 55, 57, 9), (56, 8, 10, 58), (9, 57, 59, 11), (68, 11, 59, 76), (12, 60, 22), (61, 13, 77), (10, 68, 76, 58), (32, 69, 76, 59), (19, 73, 67, 38), (77, 75, 23), (17, 72, 74, 20), (20, 74, 73, 19), (23, 75, 71, 15), (15, 71, 72, 17), (3, 62, 70, 13), (8, 66, 68, 10), (6, 65, 66, 8), (4, 64, 65, 6), (0, 63, 64, 4), (2, 62, 63, 0), (13, 70, 75, 77), (23, 61, 77)])
_uv = me_cube_013.uv_layers.new(name='UVMap')
_uv.uv.foreach_set('vector', [0.488, 0.5, 0.625, 0.5, 0.625, 0.75, 0.4864, 0.75, 0.4864, 0.75, 0.625, 0.75, 0.625, 0.75, 0.4999, 0.75, 0.5782, 0.5, 0.5099, 0.5, 0.75, 0.5, 0.75, 0.5, 0.4999, 0.75, 0.625, 0.75, 0.625, 0.75, 0.4999, 0.75, 0.4999, 0.75, 0.625, 0.75, 0.625, 0.75, 0.4999, 0.75, 0.4999, 0.75, 0.625, 0.75, 0.625, 0.75, 0.4999, 0.75, 0.3009, 0.75, 0.3, 0.75, 0.25, 0.75, 0.25, 0.75, 0.488, 0.5, 0.3513, 0.5, 0.375, 0.5, 0.4999, 0.5, 0.4307, 0.5, 0.375, 0.5, 0.375, 0.5, 0.4401, 0.5, 0.4404, 0.5, 0.375, 0.5, 0.375, 0.5, 0.4307, 0.5, 0.4514, 0.5, 0.375, 0.5, 0.375, 0.5, 0.4514, 0.5, 0.4401, 0.5, 0.375, 0.5, 0.375, 0.5, 0.4514, 0.5, 0.6916, 0.5, 0.617, 0.5, 0.75, 0.5, 0.75, 0.5, 0.4999, 0.5, 0.375, 0.5, 0.375, 0.5, 0.4404, 0.5, 0.4514, 1.307, 0.375, 1.307, 0.375, 0.375, 0.4999, 0.375, 0.5987, 0.5, 0.5782, 0.5, 0.75, 0.5, 0.75, 0.5, 0.5099, 0.5, 0.2555, 0.5, 0.75, 0.5, 0.75, 0.5, 0.617, 0.5, 0.5987, 0.5, 0.75, 0.5, 0.75, 0.5, 0.3017, 0.75, 0.3037, 0.75, 0.25, 0.75, 0.25, 0.75, 0.3, 0.75, 0.3017, 0.75, 0.25, 0.75, 0.25, 0.75, 0.2843, 0.75, 0.3009, 0.75, 0.25, 0.75, 0.25, 0.75, 0.2951, 0.5, 0.2843, 0.75, 0.25, 0.75, 0.25, 0.5, 0.7049, 0.5, 0.6916, 0.5, 0.75, 0.5, 0.75, 0.5, 0.25, 0.5, 0.25, 0.5, 0.3831, 0.5, 0.3084, 0.5, 0.25, 0.5, 0.25, 0.5, 0.4903, 0.5, 0.4218, 0.5, 0.25, 0.5, 0.25, 0.5, 0.7423, 0.5, 0.4903, 0.5, 0.25, 0.5, 0.25, 0.5, 0.4218, 0.5, 0.4012, 0.5, 0.25, 0.5, 0.25, 0.5, 0.4012, 0.5, 0.3831, 0.5, 0.25, 0.5, 0.25, 0.5, 0.3084, 0.5, 0.2951, 0.5, 0.4999, 0.875, 0.375, 0.875, 0.375, 0.8213, 0.4999, 0.8213, 0.75, 0.75, 0.75, 0.75, 0.6983, 0.75, 0.7, 0.75, 0.75, 0.75, 0.75, 0.75, 0.6963, 0.75, 0.6983, 0.75, 0.75, 0.75, 0.75, 0.75, 0.7, 0.75, 0.6991, 0.75, 0.75, 0.5, 0.75, 0.75, 0.7157, 0.75, 0.7049, 0.5, 0.75, 0.75, 0.75, 0.75, 0.6991, 0.75, 0.7157, 0.75, 0.2951, 0.5, 0.3513, 0.5, 0.3481, 0.75, 0.2843, 0.75, 0.3513, 0.5, 0.2951, 0.5, 0.3084, 0.5, 0.375, 0.5, 0.625, 0.5, 0.7049, 0.5, 0.7157, 0.75, 0.625, 0.75, 0.7049, 0.5, 0.625, 0.5, 0.625, 0.5, 0.6916, 0.5, 0.2843, 0.75, 0.3481, 0.75, 0.375, 0.75, 0.3009, 0.75, 0.625, 0.75, 0.7157, 0.75, 0.6991, 0.75, 0.625, 0.75, 0.3009, 0.75, 0.375, 0.75, 0.375, 0.75, 0.3, 0.75, 0.625, 0.75, 0.6991, 0.75, 0.7, 0.75, 0.625, 0.75, 0.3, 0.75, 0.375, 0.75, 0.375, 0.75, 0.3017, 0.75, 0.625, 0.75, 0.7, 0.75, 0.6983, 0.75, 0.625, 0.75, 0.3017, 0.75, 0.375, 0.75, 0.375, 0.75, 0.3037, 0.75, 0.625, 0.75, 0.6983, 0.75, 0.6963, 0.75, 0.625, 0.75, 0.4999, 0.75, 0.625, 0.75, 0.625, 0.8213, 0.4999, 0.8213, 0.375, 0.5, 0.3084, 0.5, 0.375, 0.5, 0.6916, 0.5, 0.625, 0.5, 0.6187, 0.5, 0.375, 0.75, 0.4999, 0.75, 0.4999, 0.8213, 0.375, 0.8213, 0.625, 0.875, 0.4999, 0.875, 0.4999, 0.8213, 0.625, 0.8213, 0.625, 1.307, 0.4514, 1.307, 0.4999, 0.375, 0.625, 0.375, 0.566, 0.5, 0.4404, 0.5, 0.625, 0.5, 0.625, 0.5, 0.4401, 0.5, 0.4514, 0.5, 0.625, 0.5, 0.625, 0.5, 0.4514, 0.5, 0.4514, 0.5, 0.625, 0.5, 0.625, 0.5, 0.4404, 0.5, 0.4307, 0.5, 0.625, 0.5, 0.625, 0.5, 0.4307, 0.5, 0.4401, 0.5, 0.625, 0.5, 0.625, 0.5, 0.488, 0.5, 0.4999, 0.5, 0.625, 0.5, 0.375, 0.75, 0.4999, 0.75, 0.4999, 0.75, 0.375, 0.75, 0.375, 0.75, 0.4999, 0.75, 0.4999, 0.75, 0.375, 0.75, 0.375, 0.75, 0.4999, 0.75, 0.4999, 0.75, 0.375, 0.75, 0.3481, 0.75, 0.4864, 0.75, 0.4999, 0.75, 0.375, 0.75, 0.3513, 0.5, 0.488, 0.5, 0.4864, 0.75, 0.3481, 0.75, 0.625, 0.5, 0.4999, 0.5, 0.4404, 0.5, 0.566, 0.5, 0.617, 0.5, 0.6916, 0.5, 0.6187, 0.5])
me_cube_013.update()
me_cube_014 = bpy.data.meshes.new('Cube.014')
me_cube_014.from_pydata([(-1.806, -0.6674, 2.98e-08), (-1.76, -0.006653, -0.1232), (-1.76, -0.006653, 0.1232), (1.705, -0.7839, 2.98e-08), (1.76, 0.006653, 0.1232), (1.76, 0.006653, -0.1232), (-1.751, 0.1199, 2.98e-08), (1.769, 0.1332, 2.98e-08)], [], [(5, 1, 0, 3), (2, 4, 3, 0), (0, 1, 6, 2), (7, 6, 1, 5), (5, 3, 4, 7), (4, 2, 6, 7)])
_uv = me_cube_014.uv_layers.new(name='UVMap')
_uv.uv.foreach_set('vector', [0.2241, 0.75, 0.375, 0.75, 0.5, 0.75, 0.2241, 0.75, 0.625, 0.75, 0.7759, 0.75, 0.7759, 0.75, 0.5, 0.75, 0.5, 0.75, 0.375, 0.75, 0.5, 0.75, 0.625, 0.75, 0.5, 0.75, 0.5, 0.75, 0.375, 0.75, 0.2241, 0.75, 0.2241, 0.75, 0.7759, 0.75, 0.7759, 0.75, 0.5, 0.75, 0.7759, 0.75, 0.625, 0.75, 0.5, 0.75, 0.5, 0.75])
me_cube_014.materials.append(mat_material)
me_cube_014.update()
me_cube_015 = bpy.data.meshes.new('Cube.015')
me_cube_015.from_pydata([(-0.1164, 0.02887, -2.06), (-0.1164, -0.006108, 1.155), (0.1164, 0.02887, -2.06), (0.1164, -0.006108, 1.155), (1.192e-07, -0.9375, -1.293), (1.192e-07, -0.3078, 1.268), (-0.1164, 0.006109, -1.155), (0.1164, 0.006109, -1.155), (1.192e-07, -0.784, -0.6685), (0.0, 0.1244, -2.109), (0.0, 0.09729, 1.116), (1.192e-07, 0.1016, -1.204)], [], [(6, 0, 4, 8), (9, 2, 4), (10, 1, 5), (7, 3, 5, 8), (2, 7, 8, 4), (1, 6, 8, 5), (3, 10, 5), (0, 9, 4), (11, 10, 3, 7), (9, 11, 7, 2), (6, 1, 10, 11), (0, 6, 11, 9)])
_uv = me_cube_015.uv_layers.new(name='UVMap')
_uv.uv.foreach_set('vector', [0.436, 0.0, 0.375, 0.0, 0.375, 0.0, 0.436, 0.0, 0.25, 0.75, 0.375, 0.75, 0.25, 0.75, 0.7492, 0.7491, 0.875, 0.75, 0.75, 0.75, 0.436, 0.75, 0.625, 0.75, 0.6878, 0.8122, 0.436, 0.875, 0.375, 0.75, 0.436, 0.75, 0.436, 0.875, 0.3125, 0.8125, 0.625, 0.0, 0.436, 0.0, 0.436, 0.0, 0.625, 0.0, 0.625, 0.75, 0.7492, 0.7491, 0.6878, 0.8122, 0.125, 0.75, 0.25, 0.75, 0.25, 0.75, 0.436, 0.375, 0.7492, 0.7491, 0.625, 0.75, 0.436, 0.75, 0.25, 0.75, 0.436, 0.375, 0.436, 0.75, 0.375, 0.75, 0.436, 0.0, 0.875, 0.75, 0.7492, 0.7491, 0.436, 0.375, 0.375, 0.0, 0.436, 0.0, 0.436, 0.375, 0.25, 0.75])
me_cube_015.materials.append(mat_material)
me_cube_015.update()
me_cube_016 = bpy.data.meshes.new('Cube.016')
me_cube_016.from_pydata([(-0.1164, 0.02887, -2.06), (-0.1164, -0.006108, 1.155), (0.1164, 0.02887, -2.06), (0.1164, -0.006108, 1.155), (1.192e-07, -0.9375, -1.293), (1.192e-07, -0.3078, 1.268), (-0.1164, 0.006109, -1.155), (0.1164, 0.006109, -1.155), (1.192e-07, -0.784, -0.6685), (0.0, 0.1244, -2.109), (0.0, 0.09729, 1.116), (1.192e-07, 0.1016, -1.204)], [], [(6, 0, 4, 8), (9, 2, 4), (10, 1, 5), (7, 3, 5, 8), (2, 7, 8, 4), (1, 6, 8, 5), (3, 10, 5), (0, 9, 4), (11, 10, 3, 7), (9, 11, 7, 2), (6, 1, 10, 11), (0, 6, 11, 9)])
_uv = me_cube_016.uv_layers.new(name='UVMap')
_uv.uv.foreach_set('vector', [0.436, 0.0, 0.375, 0.0, 0.375, 0.0, 0.436, 0.0, 0.25, 0.75, 0.375, 0.75, 0.25, 0.75, 0.7492, 0.7491, 0.875, 0.75, 0.75, 0.75, 0.436, 0.75, 0.625, 0.75, 0.6878, 0.8122, 0.436, 0.875, 0.375, 0.75, 0.436, 0.75, 0.436, 0.875, 0.3125, 0.8125, 0.625, 0.0, 0.436, 0.0, 0.436, 0.0, 0.625, 0.0, 0.625, 0.75, 0.7492, 0.7491, 0.6878, 0.8122, 0.125, 0.75, 0.25, 0.75, 0.25, 0.75, 0.436, 0.375, 0.7492, 0.7491, 0.625, 0.75, 0.436, 0.75, 0.25, 0.75, 0.436, 0.375, 0.436, 0.75, 0.375, 0.75, 0.436, 0.0, 0.875, 0.75, 0.7492, 0.7491, 0.436, 0.375, 0.375, 0.0, 0.436, 0.0, 0.436, 0.375, 0.25, 0.75])
me_cube_016.materials.append(mat_material)
me_cube_016.update()

# ---- objects
ob_cube_noimp = bpy.data.objects.new('Cube-noimp', me_cube_001)
ob_empty_003_noimp = bpy.data.objects.new('Empty.003-noimp', me_empty)
ob_empty_004_noimp = bpy.data.objects.new('Empty.004-noimp', me_empty_002)
ob_empty_005_noimp = bpy.data.objects.new('Empty.005-noimp', me_empty_001)
ob_fueslage = bpy.data.objects.new('Fueslage', me_cube)
ob_engines = bpy.data.objects.new('Engines', me_cube_002)
ob_wingr = bpy.data.objects.new('WingR', me_cube_003)
ob_elevonr = bpy.data.objects.new('ElevonR', me_cube_005)
ob_verticalstabilizer = bpy.data.objects.new('VerticalStabilizer', me_cube_007)
ob_elevonl = bpy.data.objects.new('ElevonL', me_cube_004)
ob_aileronr = bpy.data.objects.new('AileronR', me_cube_008)
ob_wingl = bpy.data.objects.new('WingL', me_cube_010)
ob_fueslage_aero = bpy.data.objects.new('Fueslage_aero', me_cube_013)
ob_aileronl = bpy.data.objects.new('AileronL', me_cube_014)
ob_rudderr = bpy.data.objects.new('RudderR', me_cube_015)
ob_rudderl = bpy.data.objects.new('RudderL', me_cube_016)

# ---- transforms, parenting, visibility, modifiers, constraints
ob_cube_noimp.location = (0.0, 0.0, 0.0)
ob_cube_noimp.scale = (9.773, 9.565, 2.45)
ob_cube_noimp.display_type = 'WIRE'
ob_empty_003_noimp.location = (9.529, -1.455, 0.4096)
ob_empty_003_noimp.scale = (8.792, 8.792, 8.792)
ob_empty_004_noimp.location = (-7.636, -4.514, -6.117)
ob_empty_004_noimp.rotation_euler = (1.571, -0.0, 0.0)
ob_empty_004_noimp.scale = (8.792, 8.792, 8.792)
ob_empty_005_noimp.location = (0.0, 9.48, 5.666)
ob_empty_005_noimp.rotation_euler = (1.571, -0.0, -1.571)
ob_empty_005_noimp.scale = (8.792, 8.792, 8.792)
ob_fueslage.location = (-2.868e-17, 5.824, -0.1292)
_m = ob_fueslage.modifiers.new('Mirror', 'MIRROR')
ob_engines.parent = ob_fueslage
ob_engines.matrix_parent_inverse = Matrix(((1.0, -0.0, 0.0, 2.868e-17), (-0.0, 1.0, -0.0, -5.824), (0.0, -0.0, 1.0, 0.1292), (-0.0, 0.0, -0.0, 1.0)))
ob_engines.location = (-2.868e-17, 5.824, -0.1292)
_m = ob_engines.modifiers.new('Mirror', 'MIRROR')
ob_wingr.parent = ob_fueslage
ob_wingr.matrix_parent_inverse = Matrix(((1.0, -0.0, 0.0, 2.868e-17), (-0.0, 1.0, -0.0, -5.824), (0.0, -0.0, 1.0, 0.1292), (-0.0, 0.0, -0.0, 1.0)))
ob_wingr.location = (2.474, -1.819, 0.6433)
ob_elevonr.parent = ob_fueslage
ob_elevonr.matrix_parent_inverse = Matrix(((1.0, -0.0, 0.0, 2.868e-17), (-0.0, 1.0, -0.0, -5.824), (0.0, -0.0, 1.0, 0.1292), (-0.0, 0.0, -0.0, 1.0)))
ob_elevonr.location = (2.274, -7.849, -0.1798)
ob_verticalstabilizer.location = (0.0, 0.0, 0.0)
_m = ob_verticalstabilizer.modifiers.new('Mirror', 'MIRROR')
ob_elevonl.parent = ob_fueslage
ob_elevonl.matrix_parent_inverse = Matrix(((1.0, -0.0, 0.0, 2.868e-17), (-0.0, 1.0, -0.0, -5.824), (0.0, -0.0, 1.0, 0.1292), (-0.0, 0.0, -0.0, 1.0)))
ob_elevonl.location = (-2.274, -7.849, -0.1798)
ob_aileronr.parent = ob_wingr
ob_aileronr.matrix_parent_inverse = Matrix(((1.0, -0.0, -0.0, -2.474), (-0.0, 1.0, 0.0, 1.819), (-0.0, -0.0, 1.0, -0.6433), (-0.0, 0.0, -0.0, 1.0)))
ob_aileronr.location = (7.415, -3.644, 0.3979)
ob_aileronr.rotation_euler = (0.0, -0.0, -0.06981)
ob_wingl.parent = ob_fueslage
ob_wingl.matrix_parent_inverse = Matrix(((1.0, -0.0, 0.0, 2.868e-17), (-0.0, 1.0, -0.0, -5.824), (0.0, -0.0, 1.0, 0.1292), (-0.0, 0.0, -0.0, 1.0)))
ob_wingl.location = (-2.474, -1.819, 0.6433)
ob_fueslage_aero.location = (0.0, 0.0, 0.0)
_m = ob_fueslage_aero.modifiers.new('Mirror', 'MIRROR')
ob_aileronl.parent = ob_wingl
ob_aileronl.matrix_parent_inverse = Matrix(((1.0, -0.0, 0.0, 2.474), (-0.0, 1.0, -0.0, 1.819), (-0.0, 0.0, 1.0, -0.6433), (-0.0, 0.0, -0.0, 1.0)))
ob_aileronl.location = (-7.015, -3.644, 0.3979)
ob_aileronl.rotation_euler = (0.0, -0.0, 0.06981)
ob_rudderr.parent = ob_verticalstabilizer
ob_rudderr.location = (1.775, -8.695, 2.4)
ob_rudderr.rotation_mode = 'ZYX'
ob_rudderr.rotation_euler = (0.4712, -0.0, 0.0)
ob_rudderl.parent = ob_verticalstabilizer
ob_rudderl.location = (-1.775, -8.695, 2.4)
ob_rudderl.rotation_mode = 'ZYX'
ob_rudderl.rotation_euler = (0.4712, -0.0, 0.0)

# ---- collection membership
col_collection.objects.link(ob_cube_noimp)
col_collection.objects.link(ob_empty_003_noimp)
col_collection.objects.link(ob_empty_004_noimp)
col_collection.objects.link(ob_empty_005_noimp)
col_collection.objects.link(ob_fueslage)
col_collection.objects.link(ob_engines)
col_collection.objects.link(ob_wingr)
col_collection.objects.link(ob_elevonr)
col_collection.objects.link(ob_verticalstabilizer)
col_collection.objects.link(ob_elevonl)
col_collection.objects.link(ob_aileronr)
col_collection.objects.link(ob_wingl)
col_collection.objects.link(ob_fueslage_aero)
col_collection.objects.link(ob_aileronl)
col_collection.objects.link(ob_rudderr)
col_collection.objects.link(ob_rudderl)

# ---- scene / render settings (as saved in the file)
scene.frame_start = 1; scene.frame_end = 250; scene.frame_set(1)
scene.render.engine = 'BLENDER_EEVEE_NEXT'
scene.render.bake_bias = 0.0
scene.render.bake_samples = 0
scene.cycles.sampling_pattern = 'TABULATED_SOBOL'
scene.view_settings.view_transform = 'Filmic'
bpy.context.view_layer.update()

# ---- added for rendering (the .blend has no active camera and no usable light): camera, sun
cam_auto = bpy.data.cameras.new('AutoCamera')
cam_auto.lens = 50.0
cam_auto.sensor_width = 36.0
cam_auto.clip_end = 1000.0
ob_auto_camera = bpy.data.objects.new('AutoCamera', cam_auto)
scene.collection.objects.link(ob_auto_camera)
ob_auto_camera.location = (29.1106, -34.5471, 24.1109)
ob_auto_camera.rotation_euler = (1.09748, -7.21219e-08, 0.694738)
scene.camera = ob_auto_camera
light_auto_sun = bpy.data.lights.new('AutoSun', 'SUN')
light_auto_sun.energy = 3.0
light_auto_sun.angle = 0.0523599
ob_auto_sun = bpy.data.objects.new('AutoSun', light_auto_sun)
scene.collection.objects.link(ob_auto_sun)
ob_auto_sun.rotation_euler = (0.872665, 0.174533, 0.523599)
bpy.context.view_layer.update()
